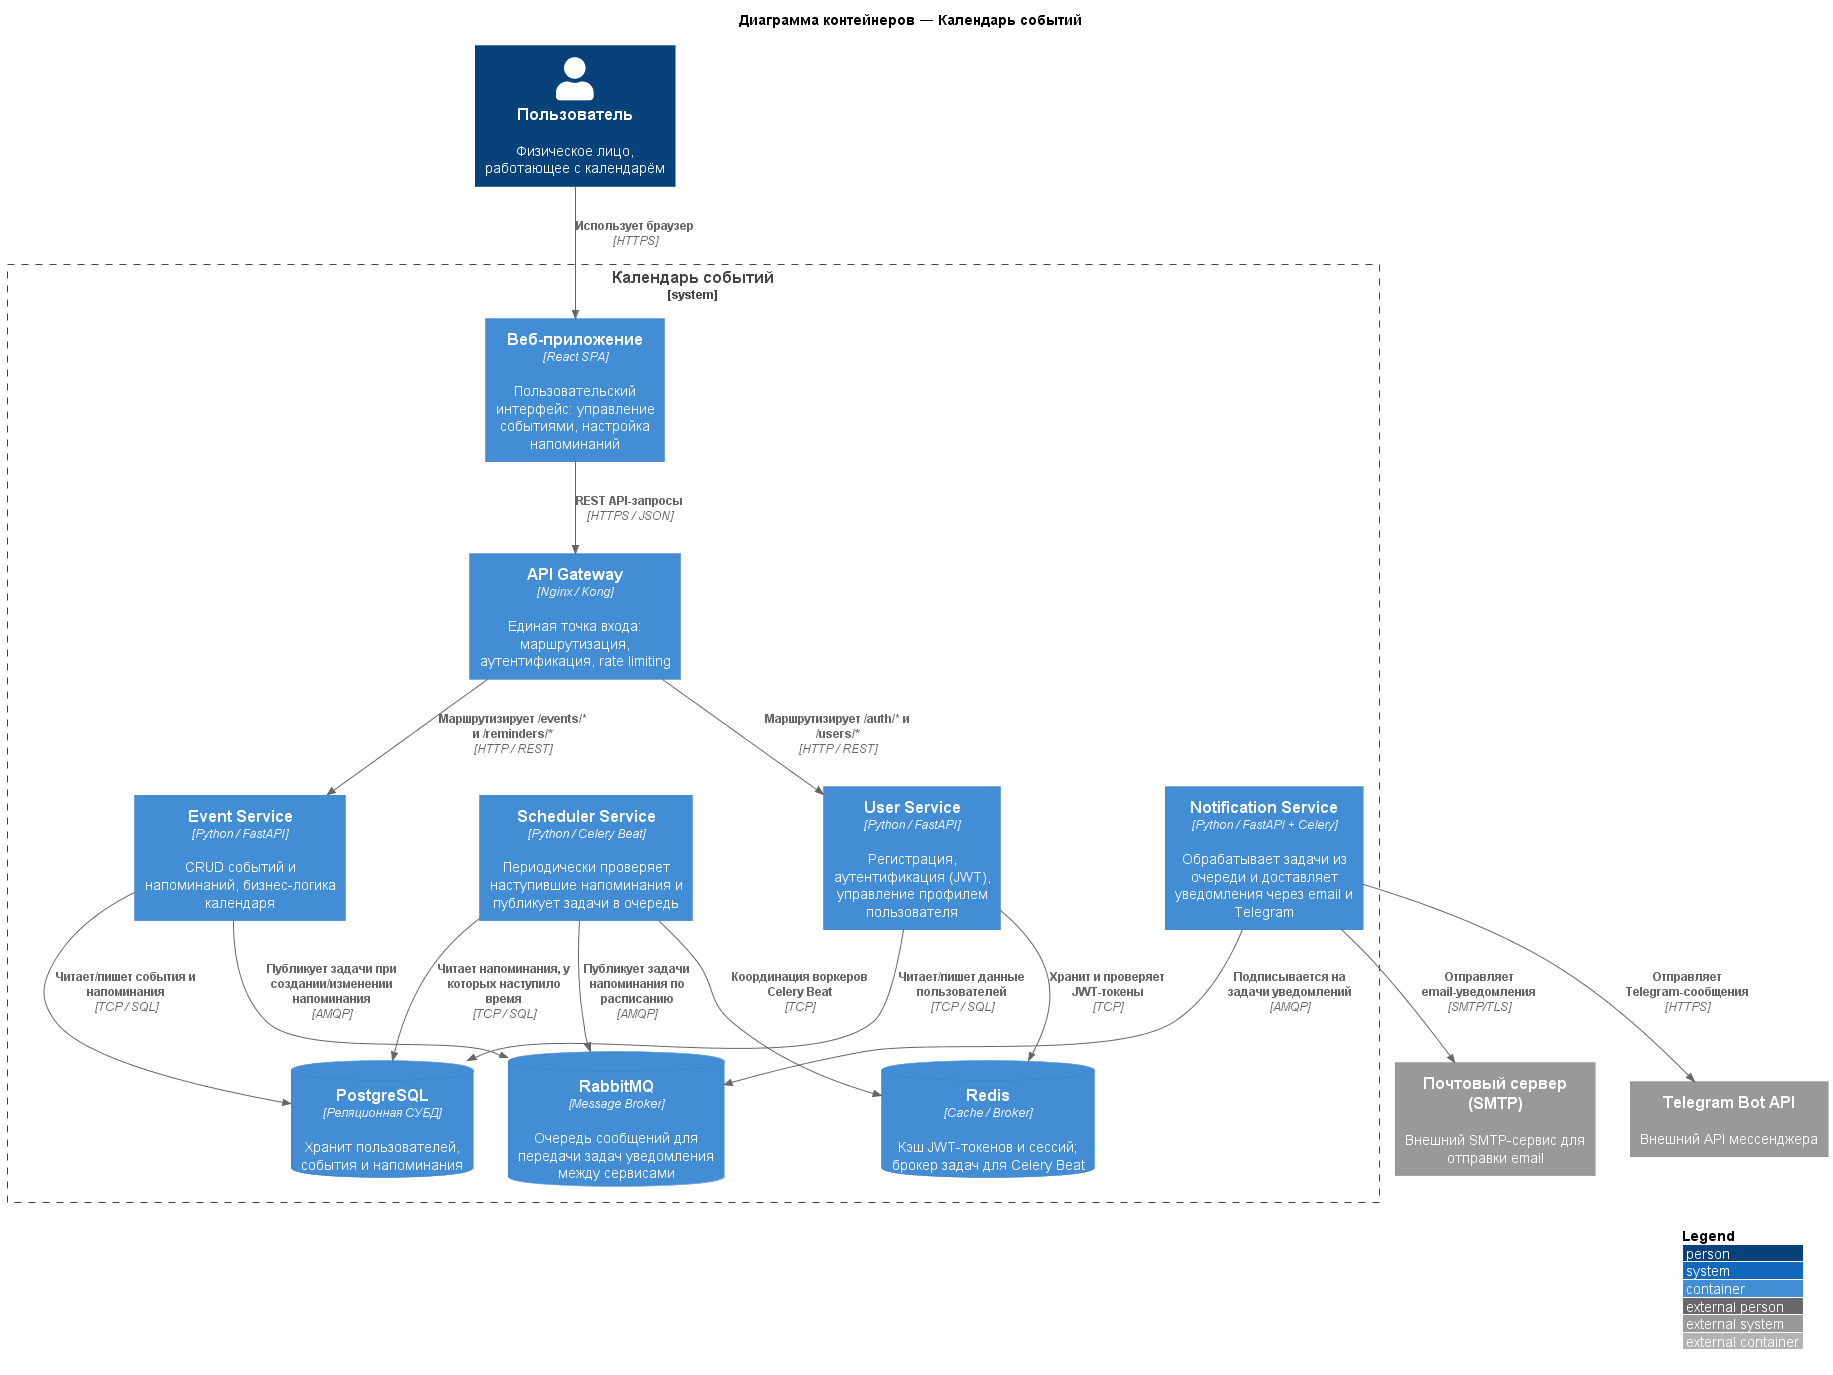

The diagram above was rendered by PlantUML. Its source (embedded in the PNG):
@startuml C4_Container
!include https://raw.githubusercontent.com/plantuml-stdlib/C4-PlantUML/master/C4_Container.puml

LAYOUT_WITH_LEGEND()

title Диаграмма контейнеров — Календарь событий

Person(user, "Пользователь", "Физическое лицо, работающее с календарём")

System_Boundary(calendar_system, "Календарь событий") {
    Container(web_app, "Веб-приложение", "React SPA", "Пользовательский интерфейс: управление событиями, настройка напоминаний")
    Container(api_gateway, "API Gateway", "Nginx / Kong", "Единая точка входа: маршрутизация, аутентификация, rate limiting")

    Container(user_service, "User Service", "Python / FastAPI", "Регистрация, аутентификация (JWT), управление профилем пользователя")
    Container(event_service, "Event Service", "Python / FastAPI", "CRUD событий и напоминаний, бизнес-логика календаря")
    Container(scheduler_service, "Scheduler Service", "Python / Celery Beat", "Периодически проверяет наступившие напоминания и публикует задачи в очередь")
    Container(notification_service, "Notification Service", "Python / FastAPI + Celery", "Обрабатывает задачи из очереди и доставляет уведомления через email и Telegram")

    ContainerDb(postgres, "PostgreSQL", "Реляционная СУБД", "Хранит пользователей, события и напоминания")
    ContainerDb(redis, "Redis", "Cache / Broker", "Кэш JWT-токенов и сессий; брокер задач для Celery Beat")
    ContainerDb(rabbitmq, "RabbitMQ", "Message Broker", "Очередь сообщений для передачи задач уведомления между сервисами")
}

System_Ext(email_server, "Почтовый сервер (SMTP)", "Внешний SMTP-сервис для отправки email")
System_Ext(telegram_api, "Telegram Bot API", "Внешний API мессенджера")

Rel(user, web_app, "Использует браузер", "HTTPS")
Rel(web_app, api_gateway, "REST API-запросы", "HTTPS / JSON")

Rel(api_gateway, user_service, "Маршрутизирует /auth/* и /users/*", "HTTP / REST")
Rel(api_gateway, event_service, "Маршрутизирует /events/* и /reminders/*", "HTTP / REST")

Rel(user_service, postgres, "Читает/пишет данные пользователей", "TCP / SQL")
Rel(user_service, redis, "Хранит и проверяет JWT-токены", "TCP")

Rel(event_service, postgres, "Читает/пишет события и напоминания", "TCP / SQL")
Rel(event_service, rabbitmq, "Публикует задачи при создании/изменении напоминания", "AMQP")

Rel(scheduler_service, postgres, "Читает напоминания, у которых наступило время", "TCP / SQL")
Rel(scheduler_service, rabbitmq, "Публикует задачи напоминания по расписанию", "AMQP")
Rel(scheduler_service, redis, "Координация воркеров Celery Beat", "TCP")

Rel(notification_service, rabbitmq, "Подписывается на задачи уведомлений", "AMQP")
Rel(notification_service, email_server, "Отправляет email-уведомления", "SMTP/TLS")
Rel(notification_service, telegram_api, "Отправляет Telegram-сообщения", "HTTPS")

@enduml